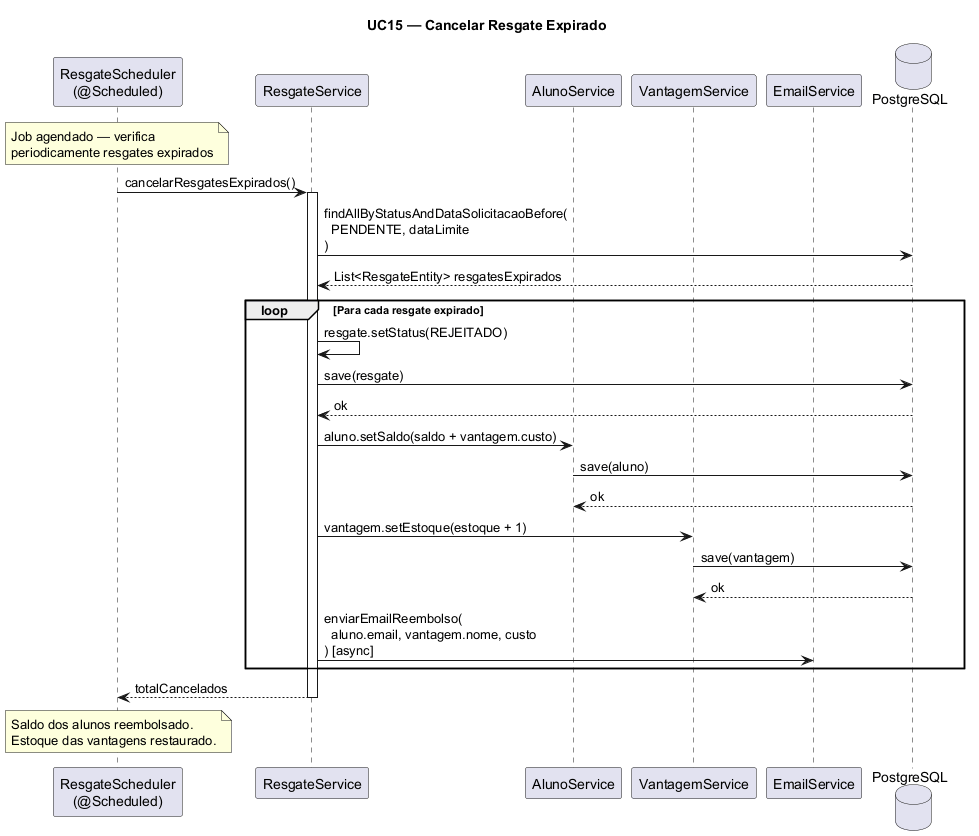

The diagram above was rendered by PlantUML. Its source (embedded in the PNG):
@startuml UC15 - Cancelar Resgate Expirado
title UC15 — Cancelar Resgate Expirado

participant "ResgateScheduler\n(@Scheduled)" as SCHED
participant "ResgateService" as RS
participant "AlunoService" as AS
participant "VantagemService" as VS
participant "EmailService" as ES
database "PostgreSQL" as DB

note over SCHED: Job agendado — verifica\nperiodicamente resgates expirados

SCHED -> RS: cancelarResgatesExpirados()
activate RS

RS -> DB: findAllByStatusAndDataSolicitacaoBefore(\n  PENDENTE, dataLimite\n)
DB --> RS: List<ResgateEntity> resgatesExpirados

loop Para cada resgate expirado
    RS -> RS: resgate.setStatus(REJEITADO)
    RS -> DB: save(resgate)
    DB --> RS: ok

    RS -> AS: aluno.setSaldo(saldo + vantagem.custo)
    AS -> DB: save(aluno)
    DB --> AS: ok

    RS -> VS: vantagem.setEstoque(estoque + 1)
    VS -> DB: save(vantagem)
    DB --> VS: ok

    RS -> ES: enviarEmailReembolso(\n  aluno.email, vantagem.nome, custo\n) [async]
end

RS --> SCHED: totalCancelados
deactivate RS

note over SCHED: Saldo dos alunos reembolsado.\nEstoque das vantagens restaurado.
@enduml